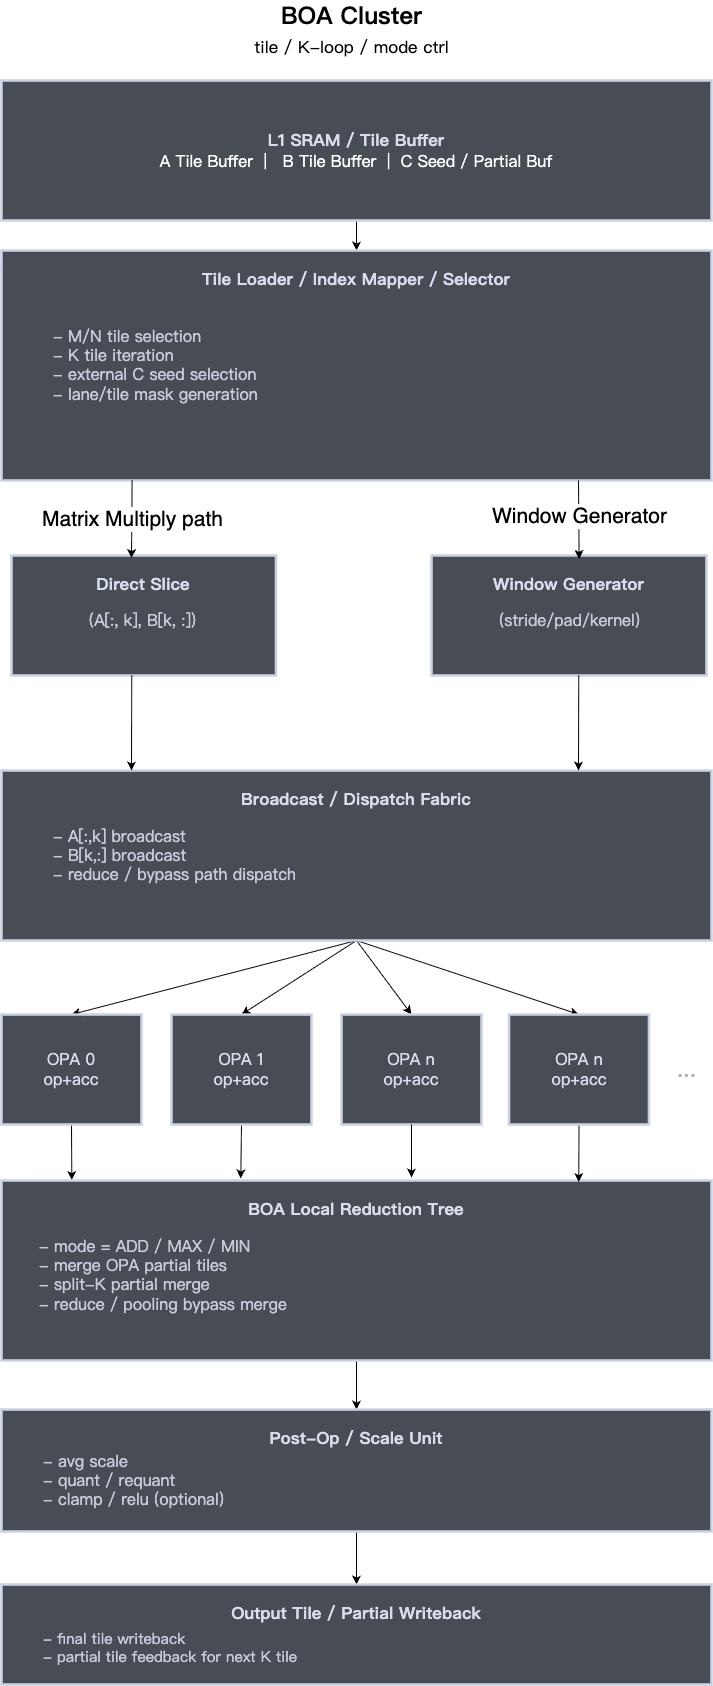

The diagram above was exported from draw.io. Its source (the exported page's mxGraphModel, read from the mxfile embedded in the PNG):
<mxGraphModel dx="925" dy="1032" grid="1" gridSize="10" guides="1" tooltips="1" connect="1" arrows="1" fold="1" page="1" pageScale="1" pageWidth="900" pageHeight="1660" math="0" shadow="0">
  <root>
    <mxCell id="0" />
    <mxCell id="1" parent="0" />
    <mxCell id="title1" value="&lt;font style=&quot;color: rgb(0, 0, 0);&quot;&gt;BOA Cluster&lt;/font&gt;&lt;div&gt;&lt;font style=&quot;color: rgb(0, 0, 0);&quot;&gt;&lt;span style=&quot;color: rgb(0, 0, 0); font-size: 17px; font-weight: 400;&quot;&gt;tile / K-loop / mode ctrl&lt;/span&gt;&lt;/font&gt;&lt;/div&gt;" style="text;html=1;strokeColor=none;fillColor=none;align=center;verticalAlign=middle;fontColor=#D8DDED;fontFamily=Consolas;fontSize=24;fontStyle=1;" parent="1" vertex="1">
      <mxGeometry x="320" y="40" width="260" height="60" as="geometry" />
    </mxCell>
    <mxCell id="11" style="edgeStyle=none;html=1;exitX=0.5;exitY=1;exitDx=0;exitDy=0;" edge="1" parent="1" source="b1" target="b2">
      <mxGeometry relative="1" as="geometry" />
    </mxCell>
    <mxCell id="b1" value="L1 SRAM / Tile Buffer&lt;div&gt;&lt;span style=&quot;color: rgb(255, 255, 255); font-size: 16px; font-weight: 400; text-wrap-mode: nowrap;&quot;&gt;A Tile Buffer&amp;nbsp; |&amp;nbsp; &amp;nbsp;B Tile Buffer&amp;nbsp; |&amp;nbsp; C Seed / Partial Buf&lt;/span&gt;&lt;/div&gt;" style="rounded=0;whiteSpace=wrap;html=1;strokeColor=#C9D1E2;fillColor=#1F2430;fillOpacity=82;fontColor=#D8DDED;fontFamily=Consolas;fontSize=17;fontStyle=1;align=center;verticalAlign=middle;strokeWidth=2.6;" parent="1" vertex="1">
      <mxGeometry x="100" y="120" width="710" height="140" as="geometry" />
    </mxCell>
    <mxCell id="18" style="edgeStyle=none;html=1;exitX=0.5;exitY=1;exitDx=0;exitDy=0;entryX=0.5;entryY=0;entryDx=0;entryDy=0;" edge="1" parent="1" source="b3" target="opa0">
      <mxGeometry relative="1" as="geometry" />
    </mxCell>
    <mxCell id="19" style="edgeStyle=none;html=1;exitX=0.5;exitY=1;exitDx=0;exitDy=0;entryX=0.5;entryY=0;entryDx=0;entryDy=0;" edge="1" parent="1" source="b3" target="opa1">
      <mxGeometry relative="1" as="geometry" />
    </mxCell>
    <mxCell id="20" style="edgeStyle=none;html=1;exitX=0.5;exitY=1;exitDx=0;exitDy=0;entryX=0.5;entryY=0;entryDx=0;entryDy=0;" edge="1" parent="1" source="b3" target="opan">
      <mxGeometry relative="1" as="geometry" />
    </mxCell>
    <mxCell id="21" style="edgeStyle=none;html=1;exitX=0.5;exitY=1;exitDx=0;exitDy=0;entryX=0.5;entryY=0;entryDx=0;entryDy=0;" edge="1" parent="1" source="b3" target="9">
      <mxGeometry relative="1" as="geometry" />
    </mxCell>
    <mxCell id="b3" value="Broadcast / Dispatch Fabric" style="rounded=0;whiteSpace=wrap;html=1;strokeColor=#C9D1E2;fillColor=#1F2430;fillOpacity=82;fontColor=#D8DDED;fontFamily=Consolas;fontSize=17;fontStyle=1;align=center;verticalAlign=top;spacingTop=12;strokeWidth=2.6;" parent="1" vertex="1">
      <mxGeometry x="100" y="810" width="710" height="170" as="geometry" />
    </mxCell>
    <mxCell id="b3t" value="- A[:,k] broadcast&#10;- B[k,:] broadcast&#10;- reduce / bypass path dispatch" style="text;html=1;strokeColor=none;fillColor=none;align=left;verticalAlign=top;fontColor=#C5CBDA;fontFamily=Consolas;fontSize=16;spacingLeft=6;" parent="1" vertex="1">
      <mxGeometry x="144" y="860" width="560" height="90" as="geometry" />
    </mxCell>
    <mxCell id="23" style="edgeStyle=none;html=1;exitX=0.5;exitY=1;exitDx=0;exitDy=0;entryX=0.099;entryY=-0.003;entryDx=0;entryDy=0;entryPerimeter=0;" edge="1" parent="1" source="opa0" target="b4">
      <mxGeometry relative="1" as="geometry" />
    </mxCell>
    <mxCell id="opa0" value="OPA 0&#10;op+acc" style="rounded=0;whiteSpace=wrap;html=1;strokeColor=#C9D1E2;fillColor=#1F2430;fillOpacity=82;fontColor=#D8DDED;fontFamily=Consolas;fontSize=16;align=center;verticalAlign=middle;strokeWidth=2.6;" parent="1" vertex="1">
      <mxGeometry x="100" y="1054" width="140" height="110" as="geometry" />
    </mxCell>
    <mxCell id="24" style="edgeStyle=none;html=1;exitX=0.5;exitY=1;exitDx=0;exitDy=0;entryX=0.337;entryY=-0.012;entryDx=0;entryDy=0;entryPerimeter=0;" edge="1" parent="1" source="opa1" target="b4">
      <mxGeometry relative="1" as="geometry">
        <mxPoint x="450" y="1220" as="targetPoint" />
      </mxGeometry>
    </mxCell>
    <mxCell id="opa1" value="OPA 1&#10;op+acc" style="rounded=0;whiteSpace=wrap;html=1;strokeColor=#C9D1E2;fillColor=#1F2430;fillOpacity=82;fontColor=#D8DDED;fontFamily=Consolas;fontSize=16;align=center;verticalAlign=middle;strokeWidth=2.6;" parent="1" vertex="1">
      <mxGeometry x="270" y="1054" width="140" height="110" as="geometry" />
    </mxCell>
    <mxCell id="opan" value="OPA n&#10;op+acc" style="rounded=0;whiteSpace=wrap;html=1;strokeColor=#C9D1E2;fillColor=#1F2430;fillOpacity=82;fontColor=#D8DDED;fontFamily=Consolas;fontSize=16;align=center;verticalAlign=middle;strokeWidth=2.6;" parent="1" vertex="1">
      <mxGeometry x="440" y="1054" width="140" height="110" as="geometry" />
    </mxCell>
    <mxCell id="dots" value="&lt;font style=&quot;font-size: 24px;&quot;&gt;...&lt;/font&gt;" style="text;html=1;strokeColor=none;fillColor=none;align=center;verticalAlign=middle;fontColor=#A9B0C0;fontFamily=Consolas;fontSize=15;" parent="1" vertex="1">
      <mxGeometry x="765" y="1097" width="40" height="24" as="geometry" />
    </mxCell>
    <mxCell id="27" style="edgeStyle=none;html=1;exitX=0.5;exitY=1;exitDx=0;exitDy=0;entryX=0.5;entryY=0;entryDx=0;entryDy=0;" edge="1" parent="1" source="b4" target="b5">
      <mxGeometry relative="1" as="geometry" />
    </mxCell>
    <mxCell id="b4" value="BOA Local Reduction Tree" style="rounded=0;whiteSpace=wrap;html=1;strokeColor=#C9D1E2;fillColor=#1F2430;fillOpacity=82;fontColor=#D8DDED;fontFamily=Consolas;fontSize=17;fontStyle=1;align=center;verticalAlign=top;spacingTop=12;strokeWidth=2.6;" parent="1" vertex="1">
      <mxGeometry x="100" y="1220" width="710" height="180" as="geometry" />
    </mxCell>
    <mxCell id="b4t" value="- mode = ADD / MAX / MIN&#10;- merge OPA partial tiles&#10;- split-K partial merge&#10;- reduce / pooling bypass merge" style="text;html=1;strokeColor=none;fillColor=none;align=left;verticalAlign=top;fontColor=#C5CBDA;fontFamily=Consolas;fontSize=16;spacingLeft=6;" parent="1" vertex="1">
      <mxGeometry x="130" y="1270" width="560" height="100" as="geometry" />
    </mxCell>
    <mxCell id="28" value="" style="edgeStyle=none;html=1;" edge="1" parent="1" source="b5" target="b6">
      <mxGeometry relative="1" as="geometry" />
    </mxCell>
    <mxCell id="b5" value="Post-Op / Scale Unit" style="rounded=0;whiteSpace=wrap;html=1;strokeColor=#C9D1E2;fillColor=#1F2430;fillOpacity=82;fontColor=#D8DDED;fontFamily=Consolas;fontSize=17;fontStyle=1;align=center;verticalAlign=top;spacingTop=12;strokeWidth=2.6;" parent="1" vertex="1">
      <mxGeometry x="100" y="1449" width="710" height="122" as="geometry" />
    </mxCell>
    <mxCell id="b5t1" value="- avg scale&lt;div&gt;&lt;span style=&quot;color: rgb(197, 203, 218);&quot;&gt;- quant / requant&lt;/span&gt;&lt;/div&gt;&lt;div&gt;&lt;span style=&quot;color: rgb(197, 203, 218);&quot;&gt;&lt;span style=&quot;color: rgb(197, 203, 218);&quot;&gt;- clamp / relu (optional)&lt;/span&gt;&lt;/span&gt;&lt;/div&gt;" style="text;html=1;strokeColor=none;fillColor=none;align=left;verticalAlign=middle;fontColor=#C5CBDA;fontFamily=Consolas;fontSize=16;" parent="1" vertex="1">
      <mxGeometry x="140" y="1490" width="220" height="60" as="geometry" />
    </mxCell>
    <mxCell id="b6" value="Output Tile / Partial Writeback" style="rounded=0;whiteSpace=wrap;html=1;strokeColor=#C9D1E2;fillColor=#1F2430;fillOpacity=82;fontColor=#D8DDED;fontFamily=Consolas;fontSize=17;fontStyle=1;align=center;verticalAlign=top;spacingTop=12;strokeWidth=2.6;" parent="1" vertex="1">
      <mxGeometry x="100" y="1624" width="710" height="100" as="geometry" />
    </mxCell>
    <mxCell id="b6t1" value="- final tile writeback&lt;div&gt;&lt;span style=&quot;color: rgb(197, 203, 218);&quot;&gt;- partial tile feedback for next K tile&lt;/span&gt;&lt;/div&gt;" style="text;html=1;strokeColor=none;fillColor=none;align=left;verticalAlign=middle;fontColor=#C5CBDA;fontFamily=Consolas;fontSize=15;" parent="1" vertex="1">
      <mxGeometry x="140" y="1670" width="260" height="34" as="geometry" />
    </mxCell>
    <mxCell id="3" value="" style="group" vertex="1" connectable="0" parent="1">
      <mxGeometry x="100" y="290" width="710" height="230" as="geometry" />
    </mxCell>
    <mxCell id="b2" value="Tile Loader / Index Mapper / Selector" style="rounded=0;whiteSpace=wrap;html=1;strokeColor=#C9D1E2;fillColor=#1F2430;fillOpacity=82;fontColor=#D8DDED;fontFamily=Consolas;fontSize=17;fontStyle=1;align=center;verticalAlign=top;spacingTop=12;strokeWidth=2.6;" parent="3" vertex="1">
      <mxGeometry width="710" height="230" as="geometry" />
    </mxCell>
    <mxCell id="b2t" value="- M/N tile selection&lt;br&gt;- K tile iteration&lt;br&gt;- external C seed selection&lt;br&gt;- lane/tile mask generation" style="text;html=1;strokeColor=none;fillColor=none;align=left;verticalAlign=top;fontColor=#C5CBDA;fontFamily=Consolas;fontSize=16;spacingLeft=6;" parent="3" vertex="1">
      <mxGeometry x="44.375" y="70" width="595.3645833333333" height="120" as="geometry" />
    </mxCell>
    <mxCell id="5" value="Direct Slice" style="rounded=0;whiteSpace=wrap;html=1;strokeColor=#C9D1E2;fillColor=#1F2430;fillOpacity=82;fontColor=#D8DDED;fontFamily=Consolas;fontSize=17;fontStyle=1;align=center;verticalAlign=top;spacingTop=12;strokeWidth=2.6;" vertex="1" parent="1">
      <mxGeometry x="110" y="595" width="264.5" height="120" as="geometry" />
    </mxCell>
    <mxCell id="6" value="Window Generator" style="rounded=0;whiteSpace=wrap;html=1;strokeColor=#C9D1E2;fillColor=#1F2430;fillOpacity=82;fontColor=#D8DDED;fontFamily=Consolas;fontSize=17;fontStyle=1;align=center;verticalAlign=top;spacingTop=12;strokeWidth=2.6;" vertex="1" parent="1">
      <mxGeometry x="530" y="595" width="275" height="120" as="geometry" />
    </mxCell>
    <mxCell id="7" value="&lt;span style=&quot;color: rgb(197, 203, 218); font-family: Consolas; font-size: 16px; text-align: left;&quot;&gt;(stride/pad/kernel)&lt;/span&gt;" style="text;html=1;align=center;verticalAlign=middle;resizable=0;points=[];autosize=1;strokeColor=none;fillColor=none;" vertex="1" parent="1">
      <mxGeometry x="587.5" y="645" width="160" height="30" as="geometry" />
    </mxCell>
    <mxCell id="8" value="&lt;span style=&quot;color: rgb(197, 203, 218); font-family: Consolas; font-size: 16px; text-align: left;&quot;&gt;(A[:, k], B[k, :])&lt;/span&gt;" style="text;html=1;align=center;verticalAlign=middle;resizable=0;points=[];autosize=1;strokeColor=none;fillColor=none;" vertex="1" parent="1">
      <mxGeometry x="176" y="645" width="130" height="30" as="geometry" />
    </mxCell>
    <mxCell id="26" style="edgeStyle=none;html=1;exitX=0.5;exitY=1;exitDx=0;exitDy=0;entryX=0.813;entryY=0.008;entryDx=0;entryDy=0;entryPerimeter=0;" edge="1" parent="1" source="9" target="b4">
      <mxGeometry relative="1" as="geometry" />
    </mxCell>
    <mxCell id="9" value="OPA n&#10;op+acc" style="rounded=0;whiteSpace=wrap;html=1;strokeColor=#C9D1E2;fillColor=#1F2430;fillOpacity=82;fontColor=#D8DDED;fontFamily=Consolas;fontSize=16;align=center;verticalAlign=middle;strokeWidth=2.6;" vertex="1" parent="1">
      <mxGeometry x="607.5" y="1054" width="140" height="110" as="geometry" />
    </mxCell>
    <mxCell id="12" style="edgeStyle=none;html=1;exitX=0.25;exitY=1;exitDx=0;exitDy=0;entryX=0.631;entryY=0.021;entryDx=0;entryDy=0;entryPerimeter=0;" edge="1" parent="1">
      <mxGeometry relative="1" as="geometry">
        <mxPoint x="230.6" y="520" as="sourcePoint" />
        <mxPoint x="229.99949999999998" y="597.52" as="targetPoint" />
      </mxGeometry>
    </mxCell>
    <mxCell id="14" value="&lt;font style=&quot;font-size: 21px;&quot;&gt;Matrix Multiply path&lt;/font&gt;" style="edgeLabel;html=1;align=center;verticalAlign=middle;resizable=0;points=[];" vertex="1" connectable="0" parent="12">
      <mxGeometry x="-0.0067" relative="1" as="geometry">
        <mxPoint as="offset" />
      </mxGeometry>
    </mxCell>
    <mxCell id="13" style="edgeStyle=none;html=1;exitX=0.75;exitY=1;exitDx=0;exitDy=0;entryX=0.375;entryY=0.029;entryDx=0;entryDy=0;entryPerimeter=0;" edge="1" parent="1">
      <mxGeometry relative="1" as="geometry">
        <mxPoint x="677" y="520" as="sourcePoint" />
        <mxPoint x="677.625" y="598.48" as="targetPoint" />
      </mxGeometry>
    </mxCell>
    <mxCell id="15" value="&lt;font style=&quot;font-size: 21px;&quot;&gt;Window Generator&lt;/font&gt;" style="edgeLabel;html=1;align=center;verticalAlign=middle;resizable=0;points=[];" vertex="1" connectable="0" parent="13">
      <mxGeometry x="-0.0953" relative="1" as="geometry">
        <mxPoint as="offset" />
      </mxGeometry>
    </mxCell>
    <mxCell id="16" style="edgeStyle=none;html=1;exitX=0.5;exitY=1;exitDx=0;exitDy=0;entryX=0.2;entryY=0;entryDx=0;entryDy=0;entryPerimeter=0;" edge="1" parent="1">
      <mxGeometry relative="1" as="geometry">
        <mxPoint x="230.25" y="715" as="sourcePoint" />
        <mxPoint x="230" y="810" as="targetPoint" />
      </mxGeometry>
    </mxCell>
    <mxCell id="17" style="edgeStyle=none;html=1;exitX=0.5;exitY=1;exitDx=0;exitDy=0;entryX=0.2;entryY=0;entryDx=0;entryDy=0;entryPerimeter=0;" edge="1" parent="1">
      <mxGeometry relative="1" as="geometry">
        <mxPoint x="677.25" y="715" as="sourcePoint" />
        <mxPoint x="677" y="810" as="targetPoint" />
      </mxGeometry>
    </mxCell>
    <mxCell id="25" style="edgeStyle=none;html=1;exitX=0.5;exitY=1;exitDx=0;exitDy=0;" edge="1" parent="1" source="opan">
      <mxGeometry relative="1" as="geometry">
        <mxPoint x="510" y="1217" as="targetPoint" />
      </mxGeometry>
    </mxCell>
  </root>
</mxGraphModel>